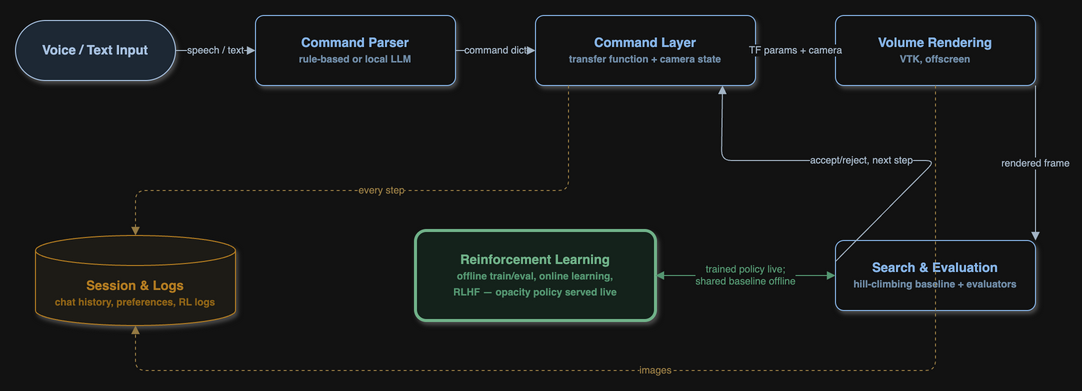

The diagram above was exported from draw.io. Its source (the exported page's mxGraphModel, read from the mxfile embedded in the PNG):
<mxGraphModel dx="800" dy="600" grid="0" gridSize="10" guides="1" tooltips="1" connect="1" arrows="1" fold="1" page="1" pageScale="1" pageWidth="1169" pageHeight="700" math="0" shadow="0" adaptiveColors="auto">
  <root>
    <mxCell id="0" />
    <mxCell id="1" parent="0" />
    <mxCell id="input" value="Voice / Text Input" style="rounded=1;arcSize=50;whiteSpace=wrap;html=1;fillColor=#dce9f7;strokeColor=#1c3a5e;fontColor=#1c3a5e;fontSize=13;fontStyle=1;shadow=1;" vertex="1" parent="1">
      <mxGeometry x="40" y="60" width="160" height="60" as="geometry" />
    </mxCell>
    <mxCell id="parser" value="Command Parser&lt;br&gt;&lt;font style=&quot;font-size: 10px&quot; color=&quot;#5a7a9a&quot;&gt;rule-based or local LLM&lt;/font&gt;" style="rounded=1;arcSize=12;whiteSpace=wrap;html=1;fillColor=#ffffff;strokeColor=#1a4f8a;fontColor=#1a4f8a;fontSize=13;fontStyle=1;shadow=1;" vertex="1" parent="1">
      <mxGeometry x="280" y="55" width="200" height="70" as="geometry" />
    </mxCell>
    <mxCell id="cmdlayer" value="Command Layer&lt;br&gt;&lt;font style=&quot;font-size: 10px&quot; color=&quot;#5a7a9a&quot;&gt;transfer function + camera state&lt;/font&gt;" style="rounded=1;arcSize=12;whiteSpace=wrap;html=1;fillColor=#ffffff;strokeColor=#1a4f8a;fontColor=#1a4f8a;fontSize=13;fontStyle=1;shadow=1;" vertex="1" parent="1">
      <mxGeometry x="560" y="55" width="220" height="70" as="geometry" />
    </mxCell>
    <mxCell id="render" value="Volume Rendering&lt;br&gt;&lt;font style=&quot;font-size: 10px&quot; color=&quot;#5a7a9a&quot;&gt;VTK, offscreen&lt;/font&gt;" style="rounded=1;arcSize=12;whiteSpace=wrap;html=1;fillColor=#ffffff;strokeColor=#1a4f8a;fontColor=#1a4f8a;fontSize=13;fontStyle=1;shadow=1;" vertex="1" parent="1">
      <mxGeometry x="860" y="55" width="200" height="70" as="geometry" />
    </mxCell>
    <mxCell id="searcheval" value="Search &amp;amp; Evaluation&lt;br&gt;&lt;font style=&quot;font-size: 10px&quot; color=&quot;#5a7a9a&quot;&gt;hill-climbing baseline + evaluators&lt;/font&gt;" style="rounded=1;arcSize=12;whiteSpace=wrap;html=1;fillColor=#ffffff;strokeColor=#1a4f8a;fontColor=#1a4f8a;fontSize=13;fontStyle=1;shadow=1;" vertex="1" parent="1">
      <mxGeometry x="860" y="280" width="200" height="70" as="geometry" />
    </mxCell>
    <mxCell id="rl" value="Reinforcement Learning&lt;br&gt;&lt;font style=&quot;font-size: 10px&quot; color=&quot;#3e8a5f&quot;&gt;offline train/eval, online learning,&lt;br&gt;RLHF — opacity policy served live&lt;/font&gt;" style="rounded=1;arcSize=12;whiteSpace=wrap;html=1;fillColor=#e4f4ec;strokeColor=#1e6b3c;strokeWidth=3;fontColor=#1e6b3c;fontSize=13;fontStyle=1;shadow=1;" vertex="1" parent="1">
      <mxGeometry x="440" y="270" width="240" height="90" as="geometry" />
    </mxCell>
    <mxCell id="persist" value="Session &amp;amp; Logs&lt;br&gt;&lt;font style=&quot;font-size: 10px&quot; color=&quot;#c9973e&quot;&gt;chat history, preferences, RL logs&lt;/font&gt;" style="shape=cylinder3;whiteSpace=wrap;html=1;boundedLbl=1;fillColor=#f7f4ef;strokeColor=#b7770d;fontColor=#b7770d;fontSize=13;fontStyle=1;shadow=1;size=15;" vertex="1" parent="1">
      <mxGeometry x="60" y="275" width="200" height="90" as="geometry" />
    </mxCell>
    <mxCell id="e1" value="speech / text" style="html=1;endArrow=block;endFill=1;rounded=1;strokeColor=#33475b;fontColor=#33475b;fontSize=10;labelBackgroundColor=#ffffff;" edge="1" parent="1" source="input" target="parser">
      <mxGeometry relative="1" as="geometry" />
    </mxCell>
    <mxCell id="e2" value="command dict" style="html=1;endArrow=block;endFill=1;rounded=1;strokeColor=#33475b;fontColor=#33475b;fontSize=10;labelBackgroundColor=#ffffff;" edge="1" parent="1" source="parser" target="cmdlayer">
      <mxGeometry relative="1" as="geometry" />
    </mxCell>
    <mxCell id="e3" value="TF params + camera" style="html=1;endArrow=block;endFill=1;rounded=1;strokeColor=#33475b;fontColor=#33475b;fontSize=10;labelBackgroundColor=#ffffff;" edge="1" parent="1" source="cmdlayer" target="render">
      <mxGeometry relative="1" as="geometry" />
    </mxCell>
    <mxCell id="e4" value="rendered frame" style="html=1;endArrow=block;endFill=1;rounded=1;strokeColor=#33475b;fontColor=#33475b;fontSize=10;labelBackgroundColor=#ffffff;exitX=1;exitY=1;exitDx=0;exitDy=0;entryX=1;entryY=0;entryDx=0;entryDy=0;" edge="1" parent="1" source="render" target="searcheval">
      <mxGeometry relative="1" as="geometry" />
    </mxCell>
    <mxCell id="e5" value="accept/reject, next step" style="html=1;endArrow=block;endFill=1;rounded=1;strokeColor=#33475b;fontColor=#33475b;fontSize=10;labelBackgroundColor=#ffffff;exitX=0;exitY=0.3;exitDx=0;exitDy=0;entryX=0.85;entryY=1;entryDx=0;entryDy=0;" edge="1" parent="1" source="searcheval" target="cmdlayer">
      <mxGeometry relative="1" as="geometry">
        <Array as="points">
          <mxPoint x="960" y="200" />
          <mxPoint x="746" y="200" />
        </Array>
      </mxGeometry>
    </mxCell>
    <mxCell id="e6" value="trained policy live;&#10;shared baseline offline" style="html=1;endArrow=block;endFill=1;startArrow=block;startFill=1;rounded=1;strokeColor=#3e8a5f;fontColor=#3e8a5f;fontSize=10;labelBackgroundColor=#ffffff;" edge="1" parent="1" source="rl" target="searcheval">
      <mxGeometry relative="1" as="geometry" />
    </mxCell>
    <mxCell id="e7" value="every step" style="html=1;endArrow=block;endFill=1;rounded=1;dashed=1;strokeColor=#a08040;fontColor=#a08040;fontSize=10;labelBackgroundColor=#ffffff;exitX=0.15;exitY=1;exitDx=0;exitDy=0;entryX=0.5;entryY=0;entryDx=0;entryDy=0;" edge="1" parent="1" source="cmdlayer" target="persist">
      <mxGeometry relative="1" as="geometry">
        <Array as="points">
          <mxPoint x="593" y="230" />
          <mxPoint x="160" y="230" />
        </Array>
      </mxGeometry>
    </mxCell>
    <mxCell id="e8" value="images" style="html=1;endArrow=block;endFill=1;rounded=1;dashed=1;strokeColor=#a08040;fontColor=#a08040;fontSize=10;labelBackgroundColor=#ffffff;" edge="1" parent="1" source="render" target="persist">
      <mxGeometry relative="1" as="geometry">
        <Array as="points">
          <mxPoint x="960" y="410" />
          <mxPoint x="160" y="410" />
        </Array>
      </mxGeometry>
    </mxCell>
  </root>
</mxGraphModel>